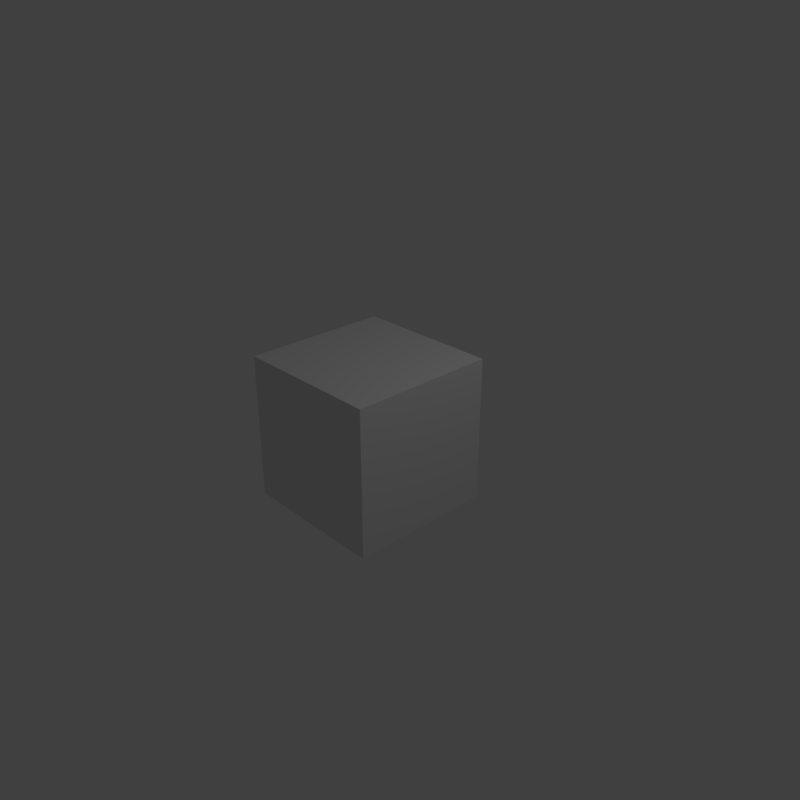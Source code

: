 # Source: glitchrfuckr.blend  (saved by Blender 2.79.0; exported with 4.5.12 LTS)
import bpy
from mathutils import Matrix  # noqa: F401  (used for matrix-valued properties, if any)

bpy.ops.wm.read_factory_settings(use_empty=True)
scene = bpy.context.scene
scene.name = 'Scene'

# ---- collections
col_collection_1 = bpy.data.collections.new('Collection 1'); scene.collection.children.link(col_collection_1)

# ---- materials (node trees are filled in below, after node groups)
mat_material = bpy.data.materials.new('Material')
mat_material.alpha_threshold = 0.0
mat_material.roughness = 0.5
mat_material.line_color = (0.0, 0.0, 0.0, 1.0)

# ---- material node trees

# ---- world
world_world = bpy.data.worlds.new('World'); scene.world = world_world
world_world.color = (0.05088, 0.05088, 0.05088)
world_world.use_sun_shadow = False
world_world.sun_shadow_jitter_overblur = 0.0
world_world.cycles.sampling_method = 'MANUAL'

# ---- cameras
cam_camera = bpy.data.cameras.new('Camera')
cam_camera.clip_end = 100.0
cam_camera.lens = 35.0
cam_camera.sensor_width = 32.0
cam_camera.sensor_height = 18.0
cam_camera.ortho_scale = 7.314
cam_camera.dof.focus_distance = 0.0

# ---- lights
light_lamp = bpy.data.lights.new('Lamp', 'POINT')
light_lamp.transmission_factor = 0.0
light_lamp.cutoff_distance = 30.0
light_lamp.energy = 100.0
light_lamp.shadow_buffer_clip_start = 1.001
light_lamp.shadow_soft_size = 0.1
light_lamp.shadow_maximum_resolution = 0.006
light_lamp.use_absolute_resolution = True

# ---- meshes
me_cube = bpy.data.meshes.new('Cube')
me_cube.from_pydata([(1.0, 1.0, -1.0), (1.0, -1.0, -1.0), (-1.0, -1.0, -1.0), (-1.0, 1.0, -1.0), (1.0, 1.0, 1.0), (1.0, -1.0, 1.0), (-1.0, -1.0, 1.0), (-1.0, 1.0, 1.0)], [], [(0, 1, 2, 3), (4, 7, 6, 5), (0, 4, 5, 1), (1, 5, 6, 2), (2, 6, 7, 3), (4, 0, 3, 7)])
me_cube.materials.append(mat_material)
me_cube.use_remesh_preserve_volume = False
me_cube.use_remesh_preserve_attributes = False
me_cube.use_mirror_vertex_groups = False
me_cube.update()

# ---- objects
ob_cube = bpy.data.objects.new('Cube', me_cube)
ob_lamp = bpy.data.objects.new('Lamp', light_lamp)
ob_camera = bpy.data.objects.new('Camera', cam_camera)

# ---- transforms, parenting, visibility, modifiers, constraints
ob_cube.location = (0.0, 0.0, 0.0)
ob_cube.lock_rotations_4d = False
ob_cube.empty_display_type = 'ARROWS'
ob_cube.lineart.crease_threshold = 0.0
_m = ob_cube.modifiers.new('Warp', 'WARP')
ob_lamp.location = (4.076, 1.005, 5.904)
ob_lamp.rotation_euler = (0.6503, 0.05522, 1.866)
ob_lamp.lock_rotations_4d = False
ob_lamp.empty_display_type = 'ARROWS'
ob_lamp.color = (0.0, 0.0, 0.0, 0.0)
ob_lamp.lineart.crease_threshold = 0.0
ob_camera.location = (7.481, -6.508, 5.344)
ob_camera.rotation_euler = (1.109, 0.0, 0.8149)
ob_camera.lock_rotations_4d = False
ob_camera.empty_display_type = 'ARROWS'
ob_camera.color = (0.0, 0.0, 0.0, 0.0)
ob_camera.display_type = 'WIRE'
ob_camera.lineart.crease_threshold = 0.0

# ---- collection membership
col_collection_1.objects.link(ob_cube)
col_collection_1.objects.link(ob_lamp)
col_collection_1.objects.link(ob_camera)

# ---- scene / render settings (as saved in the file)
scene.camera = ob_camera
scene.frame_start = 1; scene.frame_end = 300; scene.frame_set(40)
scene.render.engine = 'CYCLES'
scene.render.image_settings.file_format = 'FFMPEG'
scene.render.resolution_x = 1080
scene.render.fps = 30
scene.render.dither_intensity = 0.0
scene.cycles.use_denoising = False
scene.cycles.samples = 128
scene.cycles.sampling_pattern = 'TABULATED_SOBOL'
scene.cycles.use_adaptive_sampling = False
scene.cycles.use_light_tree = False
scene.cycles.blur_glossy = 0.0
scene.cycles.sample_clamp_indirect = 0.0
scene.view_settings.view_transform = 'Standard'
bpy.context.view_layer.update()
